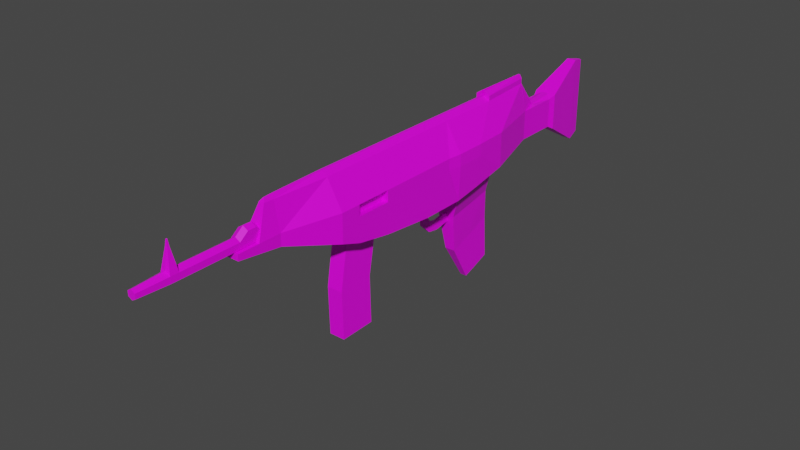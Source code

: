 # Source: gun.blend  (saved by Blender 2.83.19; exported with 4.5.12 LTS)
import bpy
from mathutils import Matrix  # noqa: F401  (used for matrix-valued properties, if any)

bpy.ops.wm.read_factory_settings(use_empty=True)
scene = bpy.context.scene
scene.name = 'Scene'

# ---- collections
col_collection = bpy.data.collections.new('Collection'); scene.collection.children.link(col_collection)

# ---- images (referenced by path relative to the original .blend; pixels are not part of the script)
import os
ASSET_DIR = os.environ.get("B2B_ASSET_DIR", "")  # directory of the original .blend (textures are referenced by path, not embedded)
HERE = os.path.dirname(os.path.abspath(__file__))  # packed textures are extracted next to this script under _unpacked/

def load_image(name, relpath, width, height, colorspace="sRGB"):
    """Load a texture the original file referenced (path relative to the .blend, or extracted next to this script)."""
    p = next((c for c in (os.path.join(HERE, relpath), os.path.join(ASSET_DIR, relpath)) if relpath and os.path.exists(c)), "")
    if p:
        img = bpy.data.images.load(p, check_existing=True)
        img.name = name
    else:  # same state as the original file: an image datablock whose file is absent (Cycles renders it pink)
        img = bpy.data.images.new(name, width, height)
        img.source = "FILE"
        img.filepath = "//" + (relpath or name)
    img.colorspace_settings.name = colorspace
    return img
img_new_piskel_png = load_image('New Piskel.png', 'New Piskel.png', 1024, 1024, 'sRGB')

# ---- materials (node trees are filled in below, after node groups)
mat_material = bpy.data.materials.new('Material')
mat_material.alpha_threshold = 0.0
mat_material.use_transparent_shadow = False
mat_material.line_color = (0.0, 0.0, 0.0, 1.0)

# ---- material node trees
mat_material.use_nodes = True; mat_material.node_tree.nodes.clear()
_N = mat_material.node_tree.nodes; _L = mat_material.node_tree.links
n0 = _N.new('ShaderNodeOutputMaterial'); n0.name = 'Material Output'; n0.location = (300, 300)
n1 = _N.new('ShaderNodeBsdfPrincipled'); n1.name = 'Principled BSDF'; n1.location = (10, 300)
n1.distribution = 'GGX'
n1.subsurface_method = 'BURLEY'
n1.inputs[2].default_value = 0.4
n1.inputs[3].default_value = 1.45
n1.inputs[27].default_value = (0.0, 0.0, 0.0, 1.0)
n1.inputs[28].default_value = 1.0
n2 = _N.new('ShaderNodeTexImage'); n2.name = 'Image Texture'; n2.location = (-460, 229)
n2.image = img_new_piskel_png
n2.interpolation = 'Closest'
_L.new(n1.outputs[0], n0.inputs[0])
_L.new(n2.outputs[0], n1.inputs[0])
_L.new(n2.outputs[1], n1.inputs[4])
n0.is_active_output = True

# ---- world
world_world = bpy.data.worlds.new('World'); scene.world = world_world
world_world.use_nodes = True; world_world.node_tree.nodes.clear()
_N = world_world.node_tree.nodes; _L = world_world.node_tree.links
n0 = _N.new('ShaderNodeOutputWorld'); n0.name = 'World Output'; n0.location = (300, 300)
n1 = _N.new('ShaderNodeBackground'); n1.name = 'Background'; n1.location = (10, 300)
n1.inputs[0].default_value = (0.05088, 0.05088, 0.05088, 1.0)
_L.new(n1.outputs[0], n0.inputs[0])
n0.is_active_output = True
world_world.color = (0.05088, 0.05088, 0.05088)
world_world.use_sun_shadow = False
world_world.sun_shadow_jitter_overblur = 0.0

# ---- meshes
me_cube = bpy.data.meshes.new('Cube')
me_cube.from_pydata([(0.5627, 0.4838, 0.5019), (0.5138, 0.5138, -0.2948), (0.5138, -0.5138, 0.5138), (0.5138, -0.5138, -0.2948), (-0.5627, 0.4838, 0.5019), (-0.5138, 0.5138, -0.2948), (-0.5652, -0.5138, 0.5138), (-0.5138, -0.5138, -0.2948), (0.5138, -1.729, 0.5138), (0.5138, -1.729, -0.1789), (-0.5652, -1.729, 0.5138), (-0.5138, -1.729, -0.1789), (0.5138, -2.531, 0.5138), (0.5138, -2.531, -0.0379), (-0.5138, -2.531, 0.5138), (-0.5138, -2.531, -0.0379), (0.5138, -2.997, 0.5138), (0.5138, -2.997, 0.1257), (-0.5138, -2.997, 0.5138), (-0.5138, -2.997, 0.1257), (0.5627, 1.173, 0.5019), (0.5138, 1.143, -0.1937), (-0.5627, 1.173, 0.5019), (-0.5138, 1.143, -0.1937), (0.5138, 1.974, 0.5138), (0.5138, 1.974, -0.03391), (-0.5138, 1.974, 0.5138), (-0.5138, 1.974, -0.03391), (0.2051, 3.314, 0.5138), (0.2051, 3.314, 0.09329), (-0.2051, 3.314, 0.5138), (-0.2051, 3.314, 0.09329), (-0.1911, -4.24, 0.4801), (-0.1911, -4.24, 0.4984), (0.1911, -4.24, 0.4984), (0.1911, -4.24, 0.4801), (0.5138, -0.5142, 0.7632), (-0.5652, -0.5142, 0.7632), (0.5627, 0.4834, 0.7751), (-0.5627, 0.4834, 0.7751), (0.5138, -1.73, 0.7632), (-0.5652, -1.73, 0.7632), (0.5138, -2.531, 0.7632), (-0.5138, -2.531, 0.7632), (0.5138, -2.997, 0.7632), (-0.5138, -2.997, 0.7632), (-0.5627, 1.172, 0.7751), (0.5627, 1.172, 0.7751), (-0.5138, 1.974, 0.7632), (0.5138, 1.974, 0.7632), (-0.2051, 3.314, 0.7632), (0.2051, 3.314, 0.7632), (0.1911, -4.24, 0.7478), (-0.1911, -4.24, 0.7478), (-0.1911, -5.251, 0.747), (-0.1911, -5.25, 0.6312), (0.1911, -5.25, 0.6312), (0.1911, -5.251, 0.747), (-0.1911, -5.25, 0.613), (0.1911, -5.25, 0.613), (0.2051, 4.294, 0.09405), (-0.2051, 4.294, 0.09405), (0.2051, 4.294, 0.5145), (-0.2051, 4.294, 0.5145), (-0.2051, 4.293, 0.764), (0.2051, 4.293, 0.764), (0.2515, 4.438, 0.01194), (-0.2515, 4.438, 0.01194), (0.2515, 4.438, 0.5274), (-0.2515, 4.438, 0.5274), (-0.2515, 4.437, 0.8332), (0.2515, 4.437, 0.8332), (0.1079, 5.478, -0.6035), (-0.1079, 5.478, -0.6035), (0.1079, 5.478, 0.6249), (-0.1079, 5.478, 0.6249), (-0.1079, 5.478, 1.354), (0.1079, 5.478, 1.354), (0.163, -0.5149, 1.382), (-0.163, -0.5149, 1.382), (0.163, 0.5127, 1.382), (-0.163, 0.5127, 1.382), (0.163, -1.73, 1.382), (-0.163, -1.73, 1.382), (0.163, -2.532, 1.382), (-0.163, -2.532, 1.382), (0.163, -2.998, 1.382), (-0.163, -2.998, 1.382), (-0.163, 1.142, 1.382), (0.163, 1.142, 1.382), (-0.163, 1.973, 1.382), (0.163, 1.973, 1.382), (-0.06509, 3.313, 1.382), (0.06509, 3.313, 1.382), (0.06063, -4.241, 1.367), (-0.06063, -4.241, 1.367), (0.02813, -0.5152, 1.472), (-0.02813, -0.5152, 1.472), (0.02813, 0.5123, 1.472), (-0.02813, 0.5123, 1.472), (0.02813, -1.731, 1.472), (-0.02813, -1.731, 1.472), (0.02813, -2.532, 1.472), (-0.02813, -2.532, 1.472), (0.02813, -2.998, 1.472), (-0.02813, -2.998, 1.472), (-0.02813, 1.141, 1.472), (0.02813, 1.141, 1.472), (-0.02813, 1.973, 1.472), (0.02813, 1.973, 1.472), (-0.01123, 3.313, 1.472), (0.01123, 3.313, 1.472), (0.01046, -4.241, 1.456), (-0.01046, -4.241, 1.456), (0.4041, 0.6624, -0.269), (-0.4041, 0.6624, -0.269), (0.4041, 1.157, -0.1895), (-0.4041, 1.157, -0.1895), (0.4041, 1.811, -0.06384), (-0.4041, 1.811, -0.06384), (0.1971, 0.7696, -0.8763), (-0.1971, 0.7696, -0.8763), (0.1971, 1.264, -0.7968), (-0.1971, 1.264, -0.7968), (0.1971, 1.918, -0.6711), (-0.1971, 1.918, -0.6711), (0.1169, 0.9362, -1.778), (-0.1169, 0.9362, -1.778), (0.1169, 1.411, -1.618), (-0.1169, 1.411, -1.618), (0.1169, 2.035, -1.385), (-0.1169, 2.035, -1.385), (0.07422, 1.461, -2.648), (-0.07422, 1.461, -2.648), (0.07422, 1.762, -2.546), (-0.07422, 1.762, -2.546), (0.07422, 2.158, -2.398), (-0.07422, 2.158, -2.398), (-0.1801, -1.729, -0.1789), (0.1801, -1.729, -0.1789), (-0.1801, -2.531, -0.0379), (0.1801, -2.531, -0.0379), (-0.1801, -1.904, -1.128), (0.1801, -1.904, -1.128), (-0.1801, -2.718, -1.149), (0.1801, -2.718, -1.149), (-0.1801, -1.877, -2.211), (0.1801, -1.877, -2.211), (-0.1801, -2.69, -2.232), (0.1801, -2.69, -2.232), (-0.1911, -4.751, 0.7465), (-0.06063, -4.467, 1.376), (0.1911, -4.751, 0.7465), (0.06063, -4.467, 1.376), (0.01046, -4.41, 1.445), (-0.01046, -4.41, 1.445), (-2.711e-09, -3.41, 0.9624), (-2.711e-09, -6.627, 0.9624), (0.118, -3.41, 0.8943), (0.118, -6.627, 0.8943), (0.118, -3.41, 0.758), (0.118, -6.627, 0.758), (-1.462e-08, -3.41, 0.6899), (-1.462e-08, -6.627, 0.6899), (-0.118, -3.41, 0.758), (-0.118, -6.627, 0.758), (-0.118, -3.41, 0.8943), (-0.118, -6.627, 0.8943), (-2.711e-09, -3.6, 0.9624), (-2.711e-09, -3.789, 0.9624), (-2.711e-09, -3.978, 0.9624), (-2.711e-09, -4.167, 0.9624), (-2.711e-09, -4.357, 0.9624), (-2.711e-09, -4.546, 0.9624), (-2.711e-09, -4.735, 1.108), (-2.711e-09, -4.924, 1.108), (-2.711e-09, -5.113, 0.9624), (-2.711e-09, -5.303, 0.9624), (-2.711e-09, -5.492, 0.9624), (-2.711e-09, -5.681, 0.9624), (-2.711e-09, -5.87, 0.9624), (-2.711e-09, -6.06, 0.9624), (-2.711e-09, -6.249, 0.9624), (-2.711e-09, -6.438, 0.9624), (0.118, -6.438, 0.8943), (0.118, -6.249, 0.8943), (0.118, -6.06, 0.8943), (0.118, -5.87, 0.8943), (0.118, -5.681, 0.8943), (0.118, -5.492, 0.8943), (0.118, -5.303, 0.8943), (0.118, -5.113, 0.8943), (0.118, -4.924, 1.04), (0.118, -4.735, 1.04), (0.118, -4.546, 0.8943), (0.118, -4.357, 0.8943), (0.118, -4.167, 0.8943), (0.118, -3.978, 0.8943), (0.118, -3.789, 0.8943), (0.118, -3.6, 0.8943), (0.118, -6.438, 0.758), (0.118, -6.249, 0.758), (0.118, -6.06, 0.758), (0.118, -5.87, 0.758), (0.118, -5.681, 0.758), (0.118, -5.492, 0.758), (0.118, -5.303, 0.758), (0.118, -5.113, 0.758), (0.118, -4.924, 0.758), (0.118, -4.735, 0.758), (0.118, -4.546, 0.758), (0.118, -4.357, 0.758), (0.118, -4.167, 0.758), (0.118, -3.978, 0.758), (0.118, -3.789, 0.758), (0.118, -3.6, 0.758), (-1.462e-08, -6.438, 0.6899), (-1.462e-08, -6.249, 0.6899), (-1.462e-08, -6.06, 0.6899), (-1.462e-08, -5.87, 0.6899), (-1.462e-08, -5.681, 0.6899), (-1.462e-08, -5.492, 0.6899), (-1.462e-08, -5.303, 0.6899), (-1.462e-08, -5.113, 0.6899), (-1.462e-08, -4.924, 0.6899), (-1.462e-08, -4.735, 0.6899), (-1.462e-08, -4.546, 0.6899), (-1.462e-08, -4.357, 0.6899), (-1.462e-08, -4.167, 0.6899), (-1.462e-08, -3.978, 0.6899), (-1.462e-08, -3.789, 0.6899), (-1.462e-08, -3.6, 0.6899), (-0.118, -6.438, 0.758), (-0.118, -6.249, 0.758), (-0.118, -6.06, 0.758), (-0.118, -5.87, 0.758), (-0.118, -5.681, 0.758), (-0.118, -5.492, 0.758), (-0.118, -5.303, 0.758), (-0.118, -5.113, 0.758), (-0.118, -4.924, 0.758), (-0.118, -4.735, 0.758), (-0.118, -4.546, 0.758), (-0.118, -4.357, 0.758), (-0.118, -4.167, 0.758), (-0.118, -3.978, 0.758), (-0.118, -3.789, 0.758), (-0.118, -3.6, 0.758), (-0.118, -6.438, 0.8943), (-0.118, -6.249, 0.8943), (-0.118, -6.06, 0.8943), (-0.118, -5.87, 0.8943), (-0.118, -5.681, 0.8943), (-0.118, -5.492, 0.8943), (-0.118, -5.303, 0.8943), (-0.118, -5.113, 0.8943), (-0.118, -4.924, 1.04), (-0.118, -4.735, 1.04), (-0.118, -4.546, 0.8943), (-0.118, -4.357, 0.8943), (-0.118, -4.167, 0.8943), (-0.118, -3.978, 0.8943), (-0.118, -3.789, 0.8943), (-0.118, -3.6, 0.8943), (0.0283, -6.555, 1.372), (-4.426e-09, -6.555, 1.388), (-4.426e-09, -6.51, 1.388), (-0.0283, -6.555, 1.372), (0.0283, -6.51, 1.372), (-0.0283, -6.51, 1.372), (0.08895, -7.309, 0.8775), (-5.1e-09, -7.309, 0.9288), (0.08895, -7.309, 0.7748), (-1.408e-08, -7.309, 0.7234), (-0.08895, -7.309, 0.7748), (-0.08895, -7.309, 0.8775), (-0.01123, 3.317, 1.583), (-0.06509, 3.317, 1.494), (-0.163, 1.977, 1.494), (-0.02813, 1.977, 1.583), (0.02813, 1.977, 1.583), (0.163, 1.977, 1.494), (0.06509, 3.317, 1.494), (0.01123, 3.317, 1.583), (0.01171, -6.542, 1.503), (7.513e-09, -6.542, 1.509), (7.513e-09, -6.523, 1.509), (-0.01171, -6.542, 1.503), (0.01171, -6.523, 1.503), (-0.01171, -6.523, 1.503), (0.1713, 0.5138, -0.2948), (-0.1713, 0.5138, -0.2948), (-0.1713, -0.5138, -0.2948), (0.1713, -0.5138, -0.2948), (-0.1713, -1.729, -0.1789), (0.1713, -1.729, -0.1789), (-0.1713, -2.531, -0.0379), (0.1713, -2.531, -0.0379), (-0.1713, -2.997, 0.1257), (0.1713, -2.997, 0.1257), (0.1713, 1.974, -0.03391), (-0.1713, 1.974, -0.03391), (0.06838, 3.314, 0.09329), (-0.06838, 3.314, 0.09329), (-0.0637, -4.24, 0.4801), (0.0637, -4.24, 0.4801), (-0.06838, 3.314, 1.379), (0.06838, 3.314, 1.379), (0.0637, -4.24, 0.7478), (-0.0637, -4.24, 0.7478), (0.0637, -5.25, 0.6312), (-0.0637, -5.25, 0.6312), (-0.0637, -5.25, 0.613), (0.0637, -5.25, 0.613), (0.0637, -5.251, 0.747), (-0.0637, -5.251, 0.747), (0.06838, 4.294, 0.09405), (-0.06838, 4.294, 0.09405), (-0.06838, 3.793, 0.764), (0.06838, 3.793, 0.764), (0.08383, 4.438, 0.01194), (-0.08383, 4.438, 0.01194), (-0.08383, 4.437, 0.8332), (0.08383, 4.437, 0.8332), (0.03597, 5.478, -0.6035), (-0.03597, 5.478, -0.6035), (-0.03597, 5.478, 1.354), (0.03597, 5.478, 1.354), (-0.0217, 3.313, 1.382), (0.0217, 3.313, 1.382), (0.009378, -0.5152, 1.472), (-0.009378, -0.5152, 1.472), (-0.009378, 0.5123, 1.472), (0.009378, 0.5123, 1.472), (0.009378, -1.731, 1.472), (-0.009378, -1.731, 1.472), (0.009378, -2.532, 1.472), (-0.009378, -2.532, 1.472), (0.009378, -2.998, 1.472), (-0.009378, -2.998, 1.472), (-0.009378, 1.141, 1.472), (0.009378, 1.141, 1.472), (-0.009378, 1.973, 1.472), (0.009378, 1.973, 1.472), (-0.003744, 3.313, 1.472), (0.003744, 3.313, 1.472), (0.003488, -4.241, 1.456), (-0.003488, -4.241, 1.456), (0.1347, 0.6624, -0.269), (-0.1347, 0.6624, -0.269), (0.1347, 1.811, -0.06384), (-0.1347, 1.811, -0.06384), (0.06569, 0.7696, -0.8763), (-0.06569, 0.7696, -0.8763), (0.06569, 1.918, -0.6711), (-0.06569, 1.918, -0.6711), (0.03897, 0.9362, -1.778), (-0.03897, 0.9362, -1.778), (0.03897, 2.035, -1.385), (-0.03897, 2.035, -1.385), (0.02474, 1.461, -2.648), (-0.02474, 1.461, -2.648), (0.02474, 1.762, -2.546), (-0.02474, 1.762, -2.546), (0.02474, 2.158, -2.398), (-0.02474, 2.158, -2.398), (-0.06004, -1.729, -0.1789), (0.06004, -1.729, -0.1789), (-0.06004, -2.531, -0.0379), (0.06004, -2.531, -0.0379), (-0.06004, -1.904, -1.128), (0.06004, -1.904, -1.128), (-0.06004, -2.718, -1.149), (0.06004, -2.718, -1.149), (-0.06004, -1.877, -2.211), (0.06004, -1.877, -2.211), (-0.06004, -2.69, -2.232), (0.06004, -2.69, -2.232), (0.0637, -4.751, 0.7465), (-0.0637, -4.751, 0.7465), (0.02021, -4.467, 1.376), (-0.02021, -4.467, 1.376), (0.003488, -4.41, 1.445), (-0.003488, -4.41, 1.445), (-0.5138, 0.1739, -0.2948), (0.5138, 0.1739, 0.5138), (-0.5807, 0.1739, 0.5138), (0.5138, 0.1739, -0.2948), (0.5138, 0.1735, 0.7632), (-0.5807, 0.1735, 0.7632), (0.163, 0.1728, 1.382), (-0.163, 0.1728, 1.382), (0.02813, 0.1724, 1.472), (-0.02813, 0.1724, 1.472), (0.009378, 0.1724, 1.472), (-0.009378, 0.1724, 1.472), (-0.1713, 0.1739, -0.2948), (0.1713, 0.1739, -0.2948), (-0.5138, -0.1518, -0.2948), (0.5138, -0.1518, 0.5138), (0.5138, -0.1522, 0.7632), (0.163, -0.1529, 1.382), (0.02813, -0.1533, 1.472), (0.009378, -0.1533, 1.472), (-0.009378, -0.1533, 1.472), (-0.1713, -0.1518, -0.2948), (0.1713, -0.1518, -0.2948), (-0.5807, -0.1518, 0.5138), (0.5138, -0.1518, -0.2948), (-0.5807, -0.1522, 0.7632), (-0.163, -0.1529, 1.382), (-0.02813, -0.1533, 1.472), (0.1194, 0.1246, -0.2948), (-0.1194, 0.1246, -0.2948), (-0.1194, -0.1025, -0.2948), (0.1194, -0.1025, -0.2948), (0.02571, 0.1246, -0.5445), (-0.02571, 0.1246, -0.5445), (-0.02571, -0.1025, -0.5445), (0.02571, -0.1025, -0.5445), (0.02571, 0.09417, -0.666), (-0.02571, 0.09417, -0.666), (-0.02571, -0.07211, -0.8207), (0.02571, -0.07211, -0.8207), (0.02571, 0.2101, -0.8245), (-0.02571, 0.2101, -0.8245), (-0.02571, 0.1712, -1.048), (0.02571, 0.1712, -1.048), (0.02571, 0.3901, -0.8621), (-0.02571, 0.3901, -0.8621), (-0.02571, 0.4261, -1.086), (0.02571, 0.4261, -1.086), (0.02571, 0.8046, -0.7955), (-0.02571, 0.8046, -0.7955), (-0.02571, 0.8406, -1.02), (0.02571, 0.8406, -1.02), (-0.4344, -1.729, 0.5138), (-0.4344, -2.531, 0.5138), (-0.4344, -1.73, 0.7632), (-0.4344, -2.531, 0.7632), (0.3809, -2.531, 0.7632), (0.3809, -2.531, 0.5138), (0.3809, -1.729, 0.5138), (0.3809, -1.73, 0.7632), (0.09128, 0.5071, -0.3897), (-0.09128, 0.5071, -0.3897), (0.06075, 0.6032, -0.4534), (-0.06075, 0.6032, -0.4534), (0.09357, 0.4716, -0.4899), (-0.09357, 0.4716, -0.4899), (0.06075, 0.5524, -0.5997), (-0.06075, 0.5524, -0.5997), (0.067, 0.375, -0.6711), (-0.067, 0.375, -0.6711), (0.02319, 0.4763, -0.639), (-0.02319, 0.4763, -0.639), (-0.01726, 5.816, -0.5196), (-0.05177, 5.816, -0.5196), (0.05177, 5.816, 0.6118), (0.05177, 5.816, -0.5196), (-0.05177, 5.816, 0.6118), (0.01726, 5.816, 0.6118), (0.01726, 5.816, 1.283), (0.05177, 5.816, 1.283), (-0.05177, 5.816, 1.283), (0.01726, 5.816, -0.5196), (-0.01726, 5.816, 0.6118), (-0.01726, 5.816, 1.283)], [], [(16, 12, 42, 44), (6, 7, 11, 10), (384, 386, 4, 5), (406, 408, 3, 293), (408, 399, 2, 3), (21, 1, 114, 116), (8, 2, 36, 40), (293, 3, 9, 295), (24, 28, 51, 49), (3, 2, 8, 9), (297, 13, 17, 299), (10, 11, 15, 14), (296, 15, 140, 368), (9, 8, 12, 13), (307, 51, 65, 319), (13, 12, 16, 17), (12, 8, 442, 441), (14, 15, 19, 18), (291, 5, 115, 349), (305, 35, 59, 313), (0, 1, 21, 20), (5, 4, 22, 23), (6, 10, 41, 37), (14, 43, 439, 437), (20, 21, 25, 24), (23, 22, 26, 27), (31, 30, 63, 61), (24, 25, 29, 28), (27, 26, 30, 31), (301, 27, 31, 303), (53, 33, 55, 54), (18, 19, 32, 33), (299, 17, 35, 305), (17, 16, 34, 35), (48, 46, 88, 90), (47, 49, 91, 89), (409, 37, 79, 410), (52, 44, 86, 94), (42, 40, 82, 84), (388, 38, 80, 390), (45, 53, 95, 87), (41, 43, 85, 83), (18, 33, 53, 45), (0, 20, 47, 38), (30, 26, 48, 50), (14, 18, 45, 43), (20, 24, 49, 47), (34, 16, 44, 52), (22, 4, 39, 46), (26, 22, 46, 48), (385, 0, 38, 388), (407, 6, 37, 409), (310, 56, 57, 314), (312, 311, 55, 58), (35, 34, 56, 59), (309, 53, 54, 315), (34, 52, 57, 56), (33, 32, 58, 55), (319, 65, 71, 323), (65, 62, 68, 71), (303, 31, 61, 317), (51, 28, 62, 65), (28, 29, 60, 62), (30, 50, 64, 63), (68, 66, 72, 74), (69, 70, 76, 75), (61, 63, 69, 67), (317, 61, 67, 321), (63, 64, 70, 69), (62, 60, 66, 68), (72, 324, 465, 459), (75, 76, 464, 460), (71, 68, 74, 77), (323, 71, 77, 327), (67, 69, 75, 73), (321, 67, 73, 325), (87, 95, 113, 105), (83, 85, 103, 101), (88, 81, 99, 106), (95, 53, 150, 151), (80, 89, 107, 98), (90, 108, 279, 278), (82, 78, 96, 100), (92, 90, 278, 277), (44, 42, 84, 86), (306, 50, 92, 328), (43, 45, 87, 85), (37, 41, 83, 79), (49, 51, 93, 91), (40, 36, 78, 82), (50, 48, 90, 92), (38, 47, 89, 80), (52, 94, 153, 152), (46, 39, 81, 88), (404, 411, 97, 331), (335, 101, 103, 337), (331, 97, 101, 335), (339, 105, 113, 347), (337, 103, 105, 339), (333, 98, 107, 341), (343, 109, 111, 345), (341, 107, 109, 343), (390, 80, 98, 392), (84, 82, 100, 102), (94, 86, 104, 112), (410, 79, 97, 411), (89, 91, 109, 107), (90, 88, 106, 108), (86, 84, 102, 104), (328, 92, 110, 344), (85, 87, 105, 103), (79, 83, 101, 97), (350, 118, 124, 354), (118, 116, 122, 124), (23, 27, 119, 117), (300, 25, 118, 350), (5, 23, 117, 115), (25, 21, 116, 118), (122, 120, 126, 128), (123, 125, 131, 129), (115, 117, 123, 121), (349, 115, 121, 353), (117, 119, 125, 123), (116, 114, 120, 122), (358, 130, 136, 364), (130, 128, 134, 136), (124, 122, 128, 130), (354, 124, 130, 358), (121, 123, 129, 127), (353, 121, 127, 357), (361, 133, 135, 363), (363, 135, 137, 365), (127, 129, 135, 133), (357, 127, 133, 361), (129, 131, 137, 135), (128, 126, 132, 134), (140, 138, 142, 144), (295, 9, 139, 367), (15, 11, 138, 140), (9, 13, 141, 139), (143, 145, 149, 147), (367, 139, 143, 371), (139, 141, 145, 143), (368, 140, 144, 372), (375, 147, 149, 377), (372, 144, 148, 376), (144, 142, 146, 148), (371, 143, 147, 375), (380, 153, 154, 382), (378, 152, 153, 380), (347, 113, 155, 383), (113, 95, 151, 155), (308, 52, 152, 378), (94, 112, 154, 153), (159, 184, 268, 264), (184, 159, 161, 200), (200, 161, 163, 216), (216, 163, 165, 232), (167, 165, 274, 275), (232, 165, 167, 248), (157, 159, 264, 265), (156, 158, 160, 162, 164, 166), (166, 263, 168, 156), (263, 262, 169, 168), (262, 261, 170, 169), (261, 260, 171, 170), (260, 259, 172, 171), (259, 258, 173, 172), (258, 257, 174, 173), (257, 256, 175, 174), (256, 255, 176, 175), (255, 254, 177, 176), (254, 253, 178, 177), (253, 252, 179, 178), (252, 251, 180, 179), (251, 250, 181, 180), (250, 249, 182, 181), (249, 248, 183, 182), (164, 247, 263, 166), (247, 246, 262, 263), (246, 245, 261, 262), (245, 244, 260, 261), (244, 243, 259, 260), (243, 242, 258, 259), (242, 241, 257, 258), (241, 240, 256, 257), (240, 239, 255, 256), (239, 238, 254, 255), (238, 237, 253, 254), (237, 236, 252, 253), (236, 235, 251, 252), (235, 234, 250, 251), (234, 233, 249, 250), (233, 232, 248, 249), (162, 231, 247, 164), (231, 230, 246, 247), (230, 229, 245, 246), (229, 228, 244, 245), (228, 227, 243, 244), (227, 226, 242, 243), (226, 225, 241, 242), (225, 224, 240, 241), (224, 223, 239, 240), (223, 222, 238, 239), (222, 221, 237, 238), (221, 220, 236, 237), (220, 219, 235, 236), (219, 218, 234, 235), (218, 217, 233, 234), (217, 216, 232, 233), (160, 215, 231, 162), (215, 214, 230, 231), (214, 213, 229, 230), (213, 212, 228, 229), (212, 211, 227, 228), (211, 210, 226, 227), (210, 209, 225, 226), (209, 208, 224, 225), (208, 207, 223, 224), (207, 206, 222, 223), (206, 205, 221, 222), (205, 204, 220, 221), (204, 203, 219, 220), (203, 202, 218, 219), (202, 201, 217, 218), (201, 200, 216, 217), (158, 199, 215, 160), (199, 198, 214, 215), (198, 197, 213, 214), (197, 196, 212, 213), (196, 195, 211, 212), (195, 194, 210, 211), (194, 193, 209, 210), (193, 192, 208, 209), (192, 191, 207, 208), (191, 190, 206, 207), (190, 189, 205, 206), (189, 188, 204, 205), (188, 187, 203, 204), (187, 186, 202, 203), (186, 185, 201, 202), (185, 184, 200, 201), (156, 168, 199, 158), (168, 169, 198, 199), (169, 170, 197, 198), (170, 171, 196, 197), (171, 172, 195, 196), (172, 173, 194, 195), (173, 174, 193, 194), (174, 175, 192, 193), (175, 176, 191, 192), (176, 177, 190, 191), (177, 178, 189, 190), (178, 179, 188, 189), (179, 180, 187, 188), (180, 181, 186, 187), (181, 182, 185, 186), (182, 183, 184, 185), (264, 268, 288, 284), (266, 269, 289, 286), (248, 167, 267, 269), (183, 248, 269, 266), (167, 157, 265, 267), (184, 183, 266, 268), (270, 271, 275, 274, 273, 272), (159, 157, 271, 270), (163, 161, 272, 273), (157, 167, 275, 271), (165, 163, 273, 274), (161, 159, 270, 272), (277, 278, 279, 276), (281, 282, 283, 280), (108, 110, 276, 279), (109, 91, 281, 280), (91, 93, 282, 281), (93, 111, 283, 282), (110, 92, 277, 276), (111, 109, 280, 283), (286, 285, 284, 288), (289, 287, 285, 286), (268, 266, 286, 288), (269, 267, 287, 289), (267, 265, 285, 287), (265, 264, 284, 285), (53, 309, 379, 150), (309, 308, 378, 379), (112, 346, 382, 154), (346, 347, 383, 382), (150, 379, 381, 151), (379, 378, 380, 381), (151, 381, 383, 155), (381, 380, 382, 383), (142, 370, 374, 146), (370, 371, 375, 374), (145, 373, 377, 149), (373, 372, 376, 377), (146, 374, 376, 148), (374, 375, 377, 376), (141, 369, 373, 145), (369, 368, 372, 373), (138, 366, 370, 142), (366, 367, 371, 370), (11, 294, 366, 138), (294, 295, 367, 366), (126, 356, 360, 132), (356, 357, 361, 360), (134, 362, 364, 136), (362, 363, 365, 364), (132, 360, 362, 134), (360, 361, 363, 362), (120, 352, 356, 126), (352, 353, 357, 356), (125, 355, 359, 131), (355, 354, 358, 359), (131, 359, 365, 137), (359, 358, 364, 365), (114, 348, 352, 120), (348, 349, 353, 352), (27, 301, 351, 119), (301, 300, 350, 351), (119, 351, 355, 125), (351, 350, 354, 355), (93, 329, 345, 111), (329, 328, 344, 345), (106, 340, 342, 108), (340, 341, 343, 342), (108, 342, 344, 110), (342, 343, 345, 344), (99, 332, 340, 106), (332, 333, 341, 340), (102, 336, 338, 104), (336, 337, 339, 338), (104, 338, 346, 112), (338, 339, 347, 346), (96, 330, 334, 100), (330, 331, 335, 334), (100, 334, 336, 102), (334, 335, 337, 336), (402, 403, 330, 96), (403, 404, 331, 330), (51, 307, 329, 93), (307, 306, 328, 329), (66, 320, 324, 72), (320, 321, 325, 324), (70, 322, 326, 76), (322, 323, 327, 326), (74, 72, 459, 458), (327, 77, 463, 462), (325, 73, 457, 456), (326, 327, 462, 467), (60, 316, 320, 66), (316, 317, 321, 320), (29, 302, 316, 60), (302, 303, 317, 316), (64, 318, 322, 70), (318, 319, 323, 322), (52, 308, 314, 57), (308, 309, 315, 314), (59, 56, 310, 313), (313, 310, 311, 312), (55, 311, 315, 54), (311, 310, 314, 315), (19, 298, 304, 32), (298, 299, 305, 304), (25, 300, 302, 29), (300, 301, 303, 302), (32, 304, 312, 58), (304, 305, 313, 312), (1, 290, 348, 114), (291, 349, 447, 445), (50, 306, 318, 64), (306, 307, 319, 318), (13, 297, 369, 141), (297, 296, 368, 369), (15, 296, 298, 19), (296, 297, 299, 298), (7, 292, 294, 11), (292, 293, 295, 294), (398, 405, 292, 7), (405, 406, 293, 292), (291, 290, 397, 396), (5, 291, 396, 384), (333, 332, 395, 394), (98, 333, 394, 392), (81, 391, 393, 99), (401, 390, 392, 402), (332, 99, 393, 395), (4, 386, 389, 39), (399, 385, 388, 400), (400, 388, 390, 401), (39, 389, 391, 81), (1, 0, 385, 387), (290, 1, 387, 397), (398, 407, 386, 384), (7, 6, 407, 398), (36, 400, 401, 78), (2, 399, 400, 36), (78, 401, 402, 96), (396, 397, 412, 413), (384, 396, 405, 398), (394, 395, 404, 403), (392, 394, 403, 402), (391, 410, 411, 393), (395, 393, 411, 404), (386, 407, 409, 389), (389, 409, 410, 391), (387, 385, 399, 408), (397, 387, 408, 406), (412, 415, 419, 416), (397, 406, 415, 412), (405, 396, 413, 414), (406, 405, 414, 415), (416, 419, 423, 420), (413, 412, 416, 417), (415, 414, 418, 419), (414, 413, 417, 418), (423, 422, 426, 427), (417, 416, 420, 421), (419, 418, 422, 423), (418, 417, 421, 422), (424, 427, 431, 428), (422, 421, 425, 426), (420, 423, 427, 424), (421, 420, 424, 425), (429, 428, 432, 433), (425, 424, 428, 429), (427, 426, 430, 431), (426, 425, 429, 430), (433, 432, 435, 434), (431, 430, 434, 435), (430, 429, 433, 434), (428, 431, 435, 432), (436, 437, 439, 438), (43, 41, 438, 439), (41, 10, 436, 438), (10, 14, 437, 436), (441, 442, 443, 440), (8, 40, 443, 442), (42, 12, 441, 440), (40, 42, 440, 443), (445, 447, 451, 449), (290, 291, 445, 444), (349, 348, 446, 447), (348, 290, 444, 446), (450, 448, 452, 454), (447, 446, 450, 451), (446, 444, 448, 450), (444, 445, 449, 448), (452, 453, 455, 454), (448, 449, 453, 452), (449, 451, 455, 453), (451, 450, 454, 455), (466, 460, 464, 467), (465, 461, 458, 459), (457, 460, 466, 456), (456, 466, 461, 465), (458, 461, 462, 463), (461, 466, 467, 462), (73, 75, 460, 457), (76, 326, 467, 464), (324, 325, 456, 465), (77, 74, 458, 463)])
_uv = me_cube.uv_layers.new(name='UVMap')
_uv.uv.foreach_set('vector', [0.5781, 0.7917, 0.5781, 0.7917, 0.5781, 0.7917, 0.5781, 0.7917, 0.1667, 0.7891, 0.1667, 0.7891, 0.1667, 0.7891, 0.1667, 0.7891, 0.1667, 0.7891, 0.1667, 0.7891, 0.1667, 0.7891, 0.1667, 0.7891, 0.4766, 0.07552, 0.4766, 0.07552, 0.4766, 0.07552, 0.4766, 0.07552, 0.1667, 0.7891, 0.1667, 0.7891, 0.1667, 0.7891, 0.1667, 0.7891, 0.4766, 0.07552, 0.4766, 0.07552, 0.4766, 0.07552, 0.4766, 0.07552, 0.5781, 0.7917, 0.5781, 0.7917, 0.5781, 0.7917, 0.5781, 0.7917, 0.4766, 0.07552, 0.4766, 0.07552, 0.4766, 0.07552, 0.4766, 0.07552, 0.5781, 0.7917, 0.5781, 0.7917, 0.5781, 0.7917, 0.5781, 0.7917, 0.1667, 0.7891, 0.1667, 0.7891, 0.1667, 0.7891, 0.1667, 0.7891, 0.4766, 0.07552, 0.4766, 0.07552, 0.4766, 0.07552, 0.4766, 0.07552, 0.1641, 0.8464, 0.1641, 0.8464, 0.1641, 0.8464, 0.1641, 0.8464, 0.1797, 0.1719, 0.1797, 0.1719, 0.1797, 0.1719, 0.1797, 0.1719, 0.1641, 0.8464, 0.1641, 0.8464, 0.1641, 0.8464, 0.1641, 0.8464, 0.9531, 0.01823, 0.9531, 0.01823, 0.9531, 0.01823, 0.9531, 0.01823, 0.1641, 0.8464, 0.1641, 0.8464, 0.1641, 0.8464, 0.1641, 0.8464, 0.1797, 0.1719, 0.1797, 0.1719, 0.1797, 0.1719, 0.1797, 0.1719, 0.1641, 0.8464, 0.1641, 0.8464, 0.1641, 0.8464, 0.1641, 0.8464, 0.4766, 0.07552, 0.4766, 0.07552, 0.4766, 0.07552, 0.4766, 0.07552, 0.4766, 0.07552, 0.4766, 0.07552, 0.4766, 0.07552, 0.4766, 0.07552, 0.1667, 0.7891, 0.1667, 0.7891, 0.1667, 0.7891, 0.1667, 0.7891, 0.1667, 0.7891, 0.1667, 0.7891, 0.1667, 0.7891, 0.1667, 0.7891, 0.5781, 0.7917, 0.5781, 0.7917, 0.5781, 0.7917, 0.5781, 0.7917, 0.1797, 0.1719, 0.1797, 0.1719, 0.1797, 0.1719, 0.1797, 0.1719, 0.1667, 0.7891, 0.1667, 0.7891, 0.1667, 0.7891, 0.1667, 0.7891, 0.1667, 0.7891, 0.1667, 0.7891, 0.1667, 0.7891, 0.1667, 0.7891, 0.4427, 0.1667, 0.4427, 0.1667, 0.4427, 0.1667, 0.4427, 0.1667, 0.4974, 0.1927, 0.4974, 0.1927, 0.4974, 0.1927, 0.4974, 0.1927, 0.4427, 0.1667, 0.4427, 0.1667, 0.4427, 0.1667, 0.4427, 0.1667, 0.4766, 0.07552, 0.4766, 0.07552, 0.4766, 0.07552, 0.4766, 0.07552, 0.5781, 0.7917, 0.5781, 0.7917, 0.5781, 0.7917, 0.5781, 0.7917, 0.1641, 0.8464, 0.1641, 0.8464, 0.1641, 0.8464, 0.1641, 0.8464, 0.4766, 0.07552, 0.4766, 0.07552, 0.4766, 0.07552, 0.4766, 0.07552, 0.1641, 0.8464, 0.1641, 0.8464, 0.1641, 0.8464, 0.1641, 0.8464, 0.8385, 0.237, 0.8385, 0.237, 0.8385, 0.237, 0.8385, 0.237, 0.8385, 0.237, 0.8385, 0.237, 0.8385, 0.237, 0.8385, 0.237, 0.8385, 0.237, 0.8385, 0.237, 0.8385, 0.237, 0.8385, 0.237, 0.8385, 0.237, 0.8385, 0.237, 0.8385, 0.237, 0.8385, 0.237, 0.8385, 0.237, 0.8385, 0.237, 0.8385, 0.237, 0.8385, 0.237, 0.8385, 0.237, 0.8385, 0.237, 0.8385, 0.237, 0.8385, 0.237, 0.8385, 0.237, 0.8385, 0.237, 0.8385, 0.237, 0.8385, 0.237, 0.8385, 0.237, 0.8385, 0.237, 0.8385, 0.237, 0.8385, 0.237, 0.5781, 0.7917, 0.5781, 0.7917, 0.5781, 0.7917, 0.5781, 0.7917, 0.5781, 0.7917, 0.5781, 0.7917, 0.5781, 0.7917, 0.5781, 0.7917, 0.4193, 0.8229, 0.4193, 0.8229, 0.4193, 0.8229, 0.4193, 0.8229, 0.5781, 0.7917, 0.5781, 0.7917, 0.5781, 0.7917, 0.5781, 0.7917, 0.5781, 0.7917, 0.5781, 0.7917, 0.5781, 0.7917, 0.5781, 0.7917, 0.5781, 0.7917, 0.5781, 0.7917, 0.5781, 0.7917, 0.5781, 0.7917, 0.5781, 0.7917, 0.5781, 0.7917, 0.5781, 0.7917, 0.5781, 0.7917, 0.5781, 0.7917, 0.5781, 0.7917, 0.5781, 0.7917, 0.5781, 0.7917, 0.5781, 0.7917, 0.5781, 0.7917, 0.5781, 0.7917, 0.5781, 0.7917, 0.5781, 0.7917, 0.5781, 0.7917, 0.5781, 0.7917, 0.5781, 0.7917, 0.4766, 0.07552, 0.4766, 0.07552, 0.4766, 0.07552, 0.4766, 0.07552, 0.1797, 0.1719, 0.1797, 0.1719, 0.1797, 0.1719, 0.1797, 0.1719, 0.1797, 0.1719, 0.1797, 0.1719, 0.1797, 0.1719, 0.1797, 0.1719, 0.1797, 0.1719, 0.1797, 0.1719, 0.1797, 0.1719, 0.1797, 0.1719, 0.5781, 0.7917, 0.5781, 0.7917, 0.5781, 0.7917, 0.5781, 0.7917, 0.1797, 0.1719, 0.1797, 0.1719, 0.1797, 0.1719, 0.1797, 0.1719, 0.1797, 0.1719, 0.1797, 0.1719, 0.1797, 0.1719, 0.1797, 0.1719, 0.1797, 0.1719, 0.1797, 0.1719, 0.1797, 0.1719, 0.1797, 0.1719, 0.4766, 0.07552, 0.4766, 0.07552, 0.4766, 0.07552, 0.4766, 0.07552, 0.5781, 0.7917, 0.5781, 0.7917, 0.5781, 0.7917, 0.5781, 0.7917, 0.4427, 0.1667, 0.4427, 0.1667, 0.4427, 0.1667, 0.4427, 0.1667, 0.5781, 0.7917, 0.5781, 0.7917, 0.5781, 0.7917, 0.5781, 0.7917, 0.6016, 0.2422, 0.6016, 0.2422, 0.6016, 0.2422, 0.6016, 0.2422, 0.6016, 0.2422, 0.6016, 0.2422, 0.6016, 0.2422, 0.6016, 0.2422, 0.1797, 0.1719, 0.1797, 0.1719, 0.1797, 0.1719, 0.1797, 0.1719, 0.1797, 0.1719, 0.1797, 0.1719, 0.1797, 0.1719, 0.1797, 0.1719, 0.1797, 0.1719, 0.1797, 0.1719, 0.1797, 0.1719, 0.1797, 0.1719, 0.1797, 0.1719, 0.1797, 0.1719, 0.1797, 0.1719, 0.1797, 0.1719, 0.4427, 0.09896, 0.4427, 0.09896, 0.4427, 0.09896, 0.4427, 0.09896, 0.6016, 0.2422, 0.6016, 0.2422, 0.6016, 0.2422, 0.6016, 0.2422, 0.6016, 0.2422, 0.6016, 0.2422, 0.6016, 0.2422, 0.6016, 0.2422, 0.6016, 0.2422, 0.6016, 0.2422, 0.6016, 0.2422, 0.6016, 0.2422, 0.6016, 0.2422, 0.6016, 0.2422, 0.6016, 0.2422, 0.6016, 0.2422, 0.4427, 0.09896, 0.4427, 0.09896, 0.4427, 0.09896, 0.4427, 0.09896, 0.8385, 0.237, 0.8385, 0.237, 0.8385, 0.237, 0.8385, 0.237, 0.8385, 0.237, 0.8385, 0.237, 0.8385, 0.237, 0.8385, 0.237, 0.8385, 0.237, 0.8385, 0.237, 0.8385, 0.237, 0.8385, 0.237, 0.8385, 0.237, 0.8385, 0.237, 0.8385, 0.237, 0.8385, 0.237, 0.8385, 0.237, 0.8385, 0.237, 0.8385, 0.237, 0.8385, 0.237, 0.5807, 0.1641, 0.5807, 0.1641, 0.5807, 0.1641, 0.5807, 0.1641, 0.8385, 0.237, 0.8385, 0.237, 0.8385, 0.237, 0.8385, 0.237, 0.5, 0.1901, 0.5, 0.1901, 0.5, 0.1901, 0.5, 0.1901, 0.8385, 0.237, 0.8385, 0.237, 0.8385, 0.237, 0.8385, 0.237, 0.8385, 0.237, 0.8385, 0.237, 0.8385, 0.237, 0.8385, 0.237, 0.8385, 0.237, 0.8385, 0.237, 0.8385, 0.237, 0.8385, 0.237, 0.8385, 0.237, 0.8385, 0.237, 0.8385, 0.237, 0.8385, 0.237, 0.8385, 0.237, 0.8385, 0.237, 0.8385, 0.237, 0.8385, 0.237, 0.8385, 0.237, 0.8385, 0.237, 0.8385, 0.237, 0.8385, 0.237, 0.8385, 0.237, 0.8385, 0.237, 0.8385, 0.237, 0.8385, 0.237, 0.8385, 0.237, 0.8385, 0.237, 0.8385, 0.237, 0.8385, 0.237, 0.8385, 0.237, 0.8385, 0.237, 0.8385, 0.237, 0.8385, 0.237, 0.8385, 0.237, 0.8385, 0.237, 0.8385, 0.237, 0.8385, 0.237, 0.8385, 0.237, 0.8385, 0.237, 0.8385, 0.237, 0.8385, 0.237, 0.8385, 0.237, 0.8385, 0.237, 0.8385, 0.237, 0.8385, 0.237, 0.8385, 0.237, 0.8385, 0.237, 0.8385, 0.237, 0.8385, 0.237, 0.8385, 0.237, 0.8385, 0.237, 0.8385, 0.237, 0.8385, 0.237, 0.8385, 0.237, 0.8385, 0.237, 0.8385, 0.237, 0.8385, 0.237, 0.8385, 0.237, 0.8385, 0.237, 0.8385, 0.237, 0.8385, 0.237, 0.5, 0.1901, 0.5, 0.1901, 0.5, 0.1901, 0.5, 0.1901, 0.8385, 0.237, 0.8385, 0.237, 0.8385, 0.237, 0.8385, 0.237, 0.8385, 0.237, 0.8385, 0.237, 0.8385, 0.237, 0.8385, 0.237, 0.8385, 0.237, 0.8385, 0.237, 0.8385, 0.237, 0.8385, 0.237, 0.8385, 0.237, 0.8385, 0.237, 0.8385, 0.237, 0.8385, 0.237, 0.8385, 0.237, 0.8385, 0.237, 0.8385, 0.237, 0.8385, 0.237, 0.8385, 0.237, 0.8385, 0.237, 0.8385, 0.237, 0.8385, 0.237, 0.8385, 0.237, 0.8385, 0.237, 0.8385, 0.237, 0.8385, 0.237, 0.8385, 0.237, 0.8385, 0.237, 0.8385, 0.237, 0.8385, 0.237, 0.5, 0.1901, 0.5, 0.1901, 0.5, 0.1901, 0.5, 0.1901, 0.8385, 0.237, 0.8385, 0.237, 0.8385, 0.237, 0.8385, 0.237, 0.8385, 0.237, 0.8385, 0.237, 0.8385, 0.237, 0.8385, 0.237, 0.1797, 0.1719, 0.1797, 0.1719, 0.1797, 0.1719, 0.1797, 0.1719, 0.1797, 0.1719, 0.1797, 0.1719, 0.1797, 0.1719, 0.1797, 0.1719, 0.4766, 0.07552, 0.4766, 0.07552, 0.4766, 0.07552, 0.4766, 0.07552, 0.4766, 0.07552, 0.4766, 0.07552, 0.4766, 0.07552, 0.4766, 0.07552, 0.4766, 0.07552, 0.4766, 0.07552, 0.4766, 0.07552, 0.4766, 0.07552, 0.4766, 0.07552, 0.4766, 0.07552, 0.4766, 0.07552, 0.4766, 0.07552, 0.1797, 0.1719, 0.1797, 0.1719, 0.1797, 0.1719, 0.1797, 0.1719, 0.1797, 0.1719, 0.1797, 0.1719, 0.1797, 0.1719, 0.1797, 0.1719, 0.1797, 0.1719, 0.1797, 0.1719, 0.1797, 0.1719, 0.1797, 0.1719, 0.1797, 0.1719, 0.1797, 0.1719, 0.1797, 0.1719, 0.1797, 0.1719, 0.1797, 0.1719, 0.1797, 0.1719, 0.1797, 0.1719, 0.1797, 0.1719, 0.1797, 0.1719, 0.1797, 0.1719, 0.1797, 0.1719, 0.1797, 0.1719, 0.1797, 0.1719, 0.1797, 0.1719, 0.1797, 0.1719, 0.1797, 0.1719, 0.1797, 0.1719, 0.1797, 0.1719, 0.1797, 0.1719, 0.1797, 0.1719, 0.1797, 0.1719, 0.1797, 0.1719, 0.1797, 0.1719, 0.1797, 0.1719, 0.1797, 0.1719, 0.1797, 0.1719, 0.1797, 0.1719, 0.1797, 0.1719, 0.1797, 0.1719, 0.1797, 0.1719, 0.1797, 0.1719, 0.1797, 0.1719, 0.1797, 0.1719, 0.1797, 0.1719, 0.1797, 0.1719, 0.1797, 0.1719, 0.1797, 0.1719, 0.1797, 0.1719, 0.1797, 0.1719, 0.1797, 0.1719, 0.1797, 0.1719, 0.1797, 0.1719, 0.1797, 0.1719, 0.1797, 0.1719, 0.1797, 0.1719, 0.1797, 0.1719, 0.1797, 0.1719, 0.1797, 0.1719, 0.1797, 0.1719, 0.1797, 0.1719, 0.1797, 0.1719, 0.1797, 0.1719, 0.1797, 0.1719, 0.1797, 0.1719, 0.1797, 0.1719, 0.1797, 0.1719, 0.1797, 0.1719, 0.1797, 0.1719, 0.1797, 0.1719, 0.1797, 0.1719, 0.1797, 0.1719, 0.1797, 0.1719, 0.1797, 0.1719, 0.1797, 0.1719, 0.1797, 0.1719, 0.1797, 0.1719, 0.1797, 0.1719, 0.1797, 0.1719, 0.4766, 0.07552, 0.4766, 0.07552, 0.4766, 0.07552, 0.4766, 0.07552, 0.4766, 0.07552, 0.4766, 0.07552, 0.4766, 0.07552, 0.4766, 0.07552, 0.1797, 0.1719, 0.1797, 0.1719, 0.1797, 0.1719, 0.1797, 0.1719, 0.1797, 0.1719, 0.1797, 0.1719, 0.1797, 0.1719, 0.1797, 0.1719, 0.1797, 0.1719, 0.1797, 0.1719, 0.1797, 0.1719, 0.1797, 0.1719, 0.1797, 0.1719, 0.1797, 0.1719, 0.1797, 0.1719, 0.1797, 0.1719, 0.1797, 0.1719, 0.1797, 0.1719, 0.1797, 0.1719, 0.1797, 0.1719, 0.1797, 0.1719, 0.1797, 0.1719, 0.1797, 0.1719, 0.1797, 0.1719, 0.1797, 0.1719, 0.1797, 0.1719, 0.1797, 0.1719, 0.1797, 0.1719, 0.1797, 0.1719, 0.1797, 0.1719, 0.1797, 0.1719, 0.1797, 0.1719, 0.8385, 0.237, 0.8385, 0.237, 0.8385, 0.237, 0.8385, 0.237, 0.8385, 0.237, 0.8385, 0.237, 0.8385, 0.237, 0.8385, 0.237, 0.8385, 0.237, 0.8385, 0.237, 0.8385, 0.237, 0.8385, 0.237, 0.8385, 0.237, 0.8385, 0.237, 0.8385, 0.237, 0.8385, 0.237, 0.1797, 0.1719, 0.1797, 0.1719, 0.1797, 0.1719, 0.1797, 0.1719, 0.8385, 0.237, 0.8385, 0.237, 0.8385, 0.237, 0.8385, 0.237, 0.3568, 0.1771, 0.3568, 0.1771, 0.3568, 0.1771, 0.3568, 0.1771, 0.6536, 0.08073, 0.6536, 0.08073, 0.6536, 0.08073, 0.6536, 0.08073, 0.4766, 0.07552, 0.4766, 0.07552, 0.4766, 0.07552, 0.4766, 0.07552, 0.4766, 0.07552, 0.4766, 0.07552, 0.4766, 0.07552, 0.4766, 0.07552, 0.6536, 0.08073, 0.6536, 0.08073, 0.6536, 0.08073, 0.6536, 0.08073, 0.6536, 0.08073, 0.6536, 0.08073, 0.6536, 0.08073, 0.6536, 0.08073, 0.3568, 0.1771, 0.3568, 0.1771, 0.3568, 0.1771, 0.3568, 0.1771, 0.1797, 0.1719, 0.1797, 0.1719, 0.1797, 0.1719, 0.1797, 0.1719, 0.1797, 0.1719, 0.1797, 0.1719, 0.1797, 0.1719, 0.1797, 0.1719, 0.1797, 0.1719, 0.1797, 0.1719, 0.1797, 0.1719, 0.1797, 0.1719, 0.1797, 0.1719, 0.1797, 0.1719, 0.1797, 0.1719, 0.1797, 0.1719, 0.1797, 0.1719, 0.1797, 0.1719, 0.1797, 0.1719, 0.1797, 0.1719, 0.1797, 0.1719, 0.1797, 0.1719, 0.1797, 0.1719, 0.1797, 0.1719, 0.1797, 0.1719, 0.1797, 0.1719, 0.1797, 0.1719, 0.1797, 0.1719, 0.1797, 0.1719, 0.1797, 0.1719, 0.8385, 0.237, 0.8385, 0.237, 0.8385, 0.237, 0.8385, 0.237, 0.2969, 0.2083, 0.2969, 0.2083, 0.2969, 0.2083, 0.2969, 0.2083, 0.2969, 0.2083, 0.2969, 0.2083, 0.2969, 0.2083, 0.2969, 0.2083, 0.1797, 0.1719, 0.1797, 0.1719, 0.1797, 0.1719, 0.1797, 0.1719, 0.3568, 0.1771, 0.3568, 0.1771, 0.3568, 0.1771, 0.3568, 0.1771, 0.3568, 0.1771, 0.3568, 0.1771, 0.3568, 0.1771, 0.3568, 0.1771, 0.3568, 0.1771, 0.3568, 0.1771, 0.3568, 0.1771, 0.3568, 0.1771, 0.3568, 0.1771, 0.3568, 0.1771, 0.3568, 0.1771, 0.3568, 0.1771, 0.3568, 0.1771, 0.3568, 0.1771, 0.3568, 0.1771, 0.3568, 0.1771, 0.3568, 0.1771, 0.3568, 0.1771, 0.3568, 0.1771, 0.3568, 0.1771, 0.1797, 0.1719, 0.1797, 0.1719, 0.1797, 0.1719, 0.1797, 0.1719, 0.1797, 0.1719, 0.1797, 0.1719, 0.1797, 0.1719, 0.1797, 0.1719, 0.1797, 0.1719, 0.1797, 0.1719, 0.1797, 0.1719, 0.1797, 0.1719, 0.1797, 0.1719, 0.1797, 0.1719, 0.1797, 0.1719, 0.1797, 0.1719, 0.1797, 0.1719, 0.1797, 0.1719, 0.1797, 0.1719, 0.1797, 0.1719, 0.1797, 0.1719, 0.1797, 0.1719, 0.1797, 0.1719, 0.1797, 0.1719, 0.1797, 0.1719, 0.1797, 0.1719, 0.1797, 0.1719, 0.1797, 0.1719, 0.1797, 0.1719, 0.1797, 0.1719, 0.1797, 0.1719, 0.1797, 0.1719, 0.1797, 0.1719, 0.1797, 0.1719, 0.1797, 0.1719, 0.1797, 0.1719, 0.1797, 0.1719, 0.1797, 0.1719, 0.1797, 0.1719, 0.1797, 0.1719, 0.3568, 0.1771, 0.3568, 0.1771, 0.3568, 0.1771, 0.3568, 0.1771, 0.6536, 0.08073, 0.6536, 0.08073, 0.6536, 0.08073, 0.6536, 0.08073, 0.6536, 0.08073, 0.6536, 0.08073, 0.6536, 0.08073, 0.6536, 0.08073, 0.6536, 0.08073, 0.6536, 0.08073, 0.6536, 0.08073, 0.6536, 0.08073, 0.6536, 0.08073, 0.6536, 0.08073, 0.6536, 0.08073, 0.6536, 0.08073, 0.6536, 0.08073, 0.6536, 0.08073, 0.6536, 0.08073, 0.6536, 0.08073, 0.1797, 0.1719, 0.1797, 0.1719, 0.1797, 0.1719, 0.1797, 0.1719, 0.1797, 0.1719, 0.1797, 0.1719, 0.1797, 0.1719, 0.1797, 0.1719, 0.1797, 0.1719, 0.1797, 0.1719, 0.1797, 0.1719, 0.1797, 0.1719, 0.1797, 0.1719, 0.1797, 0.1719, 0.1797, 0.1719, 0.1797, 0.1719, 0.1797, 0.1719, 0.1797, 0.1719, 0.1797, 0.1719, 0.1797, 0.1719, 0.1797, 0.1719, 0.1797, 0.1719, 0.1797, 0.1719, 0.1797, 0.1719, 0.1797, 0.1719, 0.1797, 0.1719, 0.1797, 0.1719, 0.1797, 0.1719, 0.1797, 0.1719, 0.1797, 0.1719, 0.1797, 0.1719, 0.1797, 0.1719, 0.1797, 0.1719, 0.1797, 0.1719, 0.1797, 0.1719, 0.1797, 0.1719, 0.4766, 0.07552, 0.4766, 0.07552, 0.4766, 0.07552, 0.4766, 0.07552, 0.4766, 0.07552, 0.4766, 0.07552, 0.4766, 0.07552, 0.4766, 0.07552, 0.4766, 0.07552, 0.4766, 0.07552, 0.4766, 0.07552, 0.4766, 0.07552, 0.4766, 0.07552, 0.4766, 0.07552, 0.4766, 0.07552, 0.4766, 0.07552, 0.4766, 0.07552, 0.4766, 0.07552, 0.4766, 0.07552, 0.4766, 0.07552, 0.4766, 0.07552, 0.4766, 0.07552, 0.4766, 0.07552, 0.4766, 0.07552, 0.4766, 0.07552, 0.4766, 0.07552, 0.4766, 0.07552, 0.4766, 0.07552, 0.1797, 0.1719, 0.1797, 0.1719, 0.1797, 0.1719, 0.1797, 0.1719, 0.1797, 0.1719, 0.1797, 0.1719, 0.1797, 0.1719, 0.1797, 0.1719, 0.1797, 0.1719, 0.1797, 0.1719, 0.1797, 0.1719, 0.1797, 0.1719, 0.1797, 0.1719, 0.1797, 0.1719, 0.1797, 0.1719, 0.1797, 0.1719, 0.1797, 0.1719, 0.1797, 0.1719, 0.1797, 0.1719, 0.1797, 0.1719, 0.1797, 0.1719, 0.1797, 0.1719, 0.1797, 0.1719, 0.1797, 0.1719, 0.1797, 0.1719, 0.1797, 0.1719, 0.1797, 0.1719, 0.1797, 0.1719, 0.1797, 0.1719, 0.1797, 0.1719, 0.1797, 0.1719, 0.1797, 0.1719, 0.1797, 0.1719, 0.1797, 0.1719, 0.1797, 0.1719, 0.1797, 0.1719, 0.4766, 0.07552, 0.4766, 0.07552, 0.4766, 0.07552, 0.4766, 0.07552, 0.4766, 0.07552, 0.4766, 0.07552, 0.4766, 0.07552, 0.4766, 0.07552, 0.4766, 0.07552, 0.4766, 0.07552, 0.4766, 0.07552, 0.4766, 0.07552, 0.4766, 0.07552, 0.4766, 0.07552, 0.4766, 0.07552, 0.4766, 0.07552, 0.4766, 0.07552, 0.4766, 0.07552, 0.4766, 0.07552, 0.4766, 0.07552, 0.4766, 0.07552, 0.4766, 0.07552, 0.4766, 0.07552, 0.4766, 0.07552, 0.4766, 0.07552, 0.4766, 0.07552, 0.4766, 0.07552, 0.4766, 0.07552, 0.1797, 0.1719, 0.1797, 0.1719, 0.1797, 0.1719, 0.1797, 0.1719, 0.1797, 0.1719, 0.1797, 0.1719, 0.1797, 0.1719, 0.1797, 0.1719, 0.1797, 0.1719, 0.1797, 0.1719, 0.1797, 0.1719, 0.1797, 0.1719, 0.1797, 0.1719, 0.1797, 0.1719, 0.1797, 0.1719, 0.1797, 0.1719, 0.1797, 0.1719, 0.1797, 0.1719, 0.1797, 0.1719, 0.1797, 0.1719, 0.1797, 0.1719, 0.1797, 0.1719, 0.1797, 0.1719, 0.1797, 0.1719, 0.1797, 0.1719, 0.1797, 0.1719, 0.1797, 0.1719, 0.1797, 0.1719, 0.1797, 0.1719, 0.1797, 0.1719, 0.1797, 0.1719, 0.1797, 0.1719, 0.1797, 0.1719, 0.1797, 0.1719, 0.1797, 0.1719, 0.1797, 0.1719, 0.1797, 0.1719, 0.1797, 0.1719, 0.1797, 0.1719, 0.1797, 0.1719, 0.4766, 0.07552, 0.4766, 0.07552, 0.4766, 0.07552, 0.4766, 0.07552, 0.4766, 0.07552, 0.4766, 0.07552, 0.4766, 0.07552, 0.4766, 0.07552, 0.4766, 0.07552, 0.4766, 0.07552, 0.4766, 0.07552, 0.4766, 0.07552, 0.4766, 0.07552, 0.4766, 0.07552, 0.4766, 0.07552, 0.4766, 0.07552, 0.6536, 0.08073, 0.6536, 0.08073, 0.6536, 0.08073, 0.6536, 0.08073, 0.6536, 0.08073, 0.6536, 0.08073, 0.6536, 0.08073, 0.6536, 0.08073, 0.1797, 0.1719, 0.1797, 0.1719, 0.1797, 0.1719, 0.1797, 0.1719, 0.1797, 0.1719, 0.1797, 0.1719, 0.1797, 0.1719, 0.1797, 0.1719, 0.1797, 0.1719, 0.1797, 0.1719, 0.1797, 0.1719, 0.1797, 0.1719, 0.1797, 0.1719, 0.1797, 0.1719, 0.1797, 0.1719, 0.1797, 0.1719, 0.1797, 0.1719, 0.1797, 0.1719, 0.1797, 0.1719, 0.1797, 0.1719, 0.1797, 0.1719, 0.1797, 0.1719, 0.1797, 0.1719, 0.1797, 0.1719, 0.1797, 0.1719, 0.1797, 0.1719, 0.1797, 0.1719, 0.1797, 0.1719, 0.2969, 0.2083, 0.2969, 0.2083, 0.2969, 0.2083, 0.2969, 0.2083, 0.2969, 0.2083, 0.2969, 0.2083, 0.2969, 0.2083, 0.2969, 0.2083, 0.1797, 0.1719, 0.1797, 0.1719, 0.1797, 0.1719, 0.1797, 0.1719, 0.3568, 0.1771, 0.3568, 0.1771, 0.3568, 0.1771, 0.3568, 0.1771, 0.3568, 0.1771, 0.3568, 0.1771, 0.3568, 0.1771, 0.3568, 0.1771, 0.3568, 0.1771, 0.3568, 0.1771, 0.3568, 0.1771, 0.3568, 0.1771, 0.3568, 0.1771, 0.3568, 0.1771, 0.3568, 0.1771, 0.3568, 0.1771, 0.3568, 0.1771, 0.3568, 0.1771, 0.3568, 0.1771, 0.3568, 0.1771, 0.3568, 0.1771, 0.3568, 0.1771, 0.3568, 0.1771, 0.3568, 0.1771, 0.3568, 0.1771, 0.3568, 0.1771, 0.3568, 0.1771, 0.3568, 0.1771, 0.3568, 0.1771, 0.3568, 0.1771, 0.3568, 0.1771, 0.3568, 0.1771, 0.3568, 0.1771, 0.3568, 0.1771, 0.3568, 0.1771, 0.3568, 0.1771, 0.1797, 0.1719, 0.1797, 0.1719, 0.1797, 0.1719, 0.1797, 0.1719, 0.3568, 0.1771, 0.3568, 0.1771, 0.3568, 0.1771, 0.3568, 0.1771, 0.1797, 0.1719, 0.1797, 0.1719, 0.1797, 0.1719, 0.1797, 0.1719, 0.6536, 0.08073, 0.6536, 0.08073, 0.6536, 0.08073, 0.6536, 0.08073, 0.6536, 0.08073, 0.6536, 0.08073, 0.3568, 0.1771, 0.3568, 0.1771, 0.3568, 0.1771, 0.3568, 0.1771, 0.4766, 0.07552, 0.4766, 0.07552, 0.4766, 0.07552, 0.4766, 0.07552, 0.3568, 0.1771, 0.3568, 0.1771, 0.3568, 0.1771, 0.3568, 0.1771, 0.4766, 0.07552, 0.4766, 0.07552, 0.4766, 0.07552, 0.4766, 0.07552, 0.4766, 0.07552, 0.4766, 0.07552, 0.4766, 0.07552, 0.4766, 0.07552, 0.5, 0.1901, 0.5, 0.1901, 0.5, 0.1901, 0.5, 0.1901, 0.5, 0.1901, 0.5, 0.1901, 0.5, 0.1901, 0.5, 0.1901, 0.5, 0.1901, 0.5, 0.1901, 0.5, 0.1901, 0.5, 0.1901, 0.5807, 0.1641, 0.5807, 0.1641, 0.5807, 0.1641, 0.5807, 0.1641, 0.5, 0.1901, 0.5, 0.1901, 0.5, 0.1901, 0.5, 0.1901, 0.5, 0.1901, 0.5, 0.1901, 0.5, 0.1901, 0.5, 0.1901, 0.5, 0.1901, 0.5, 0.1901, 0.5, 0.1901, 0.5, 0.1901, 0.5755, 0.2344, 0.5755, 0.2344, 0.5755, 0.2344, 0.5755, 0.2344, 0.1797, 0.1719, 0.1797, 0.1719, 0.1797, 0.1719, 0.1797, 0.1719, 0.3568, 0.1771, 0.3568, 0.1771, 0.3568, 0.1771, 0.3568, 0.1771, 0.1797, 0.1719, 0.1797, 0.1719, 0.1797, 0.1719, 0.1797, 0.1719, 0.3568, 0.1771, 0.3568, 0.1771, 0.3568, 0.1771, 0.3568, 0.1771, 0.3568, 0.1771, 0.3568, 0.1771, 0.3568, 0.1771, 0.3568, 0.1771, 0.3568, 0.1771, 0.3568, 0.1771, 0.3568, 0.1771, 0.3568, 0.1771, 0.1797, 0.1719, 0.1797, 0.1719, 0.1797, 0.1719, 0.1797, 0.1719, 0.1797, 0.1719, 0.1797, 0.1719, 0.1797, 0.1719, 0.1797, 0.1719, 0.8385, 0.237, 0.8385, 0.237, 0.8385, 0.237, 0.8385, 0.237, 0.8385, 0.237, 0.8385, 0.237, 0.8385, 0.237, 0.8385, 0.237, 0.8385, 0.237, 0.8385, 0.237, 0.8385, 0.237, 0.8385, 0.237, 0.8385, 0.237, 0.8385, 0.237, 0.8385, 0.237, 0.8385, 0.237, 0.8385, 0.237, 0.8385, 0.237, 0.8385, 0.237, 0.8385, 0.237, 0.8385, 0.237, 0.8385, 0.237, 0.8385, 0.237, 0.8385, 0.237, 0.1797, 0.1719, 0.1797, 0.1719, 0.1797, 0.1719, 0.1797, 0.1719, 0.1797, 0.1719, 0.1797, 0.1719, 0.1797, 0.1719, 0.1797, 0.1719, 0.1797, 0.1719, 0.1797, 0.1719, 0.1797, 0.1719, 0.1797, 0.1719, 0.1797, 0.1719, 0.1797, 0.1719, 0.1797, 0.1719, 0.1797, 0.1719, 0.1797, 0.1719, 0.1797, 0.1719, 0.1797, 0.1719, 0.1797, 0.1719, 0.1797, 0.1719, 0.1797, 0.1719, 0.1797, 0.1719, 0.1797, 0.1719, 0.1797, 0.1719, 0.1797, 0.1719, 0.1797, 0.1719, 0.1797, 0.1719, 0.1797, 0.1719, 0.1797, 0.1719, 0.1797, 0.1719, 0.1797, 0.1719, 0.1797, 0.1719, 0.1797, 0.1719, 0.1797, 0.1719, 0.1797, 0.1719, 0.1797, 0.1719, 0.1797, 0.1719, 0.1797, 0.1719, 0.1797, 0.1719, 0.1797, 0.1719, 0.1797, 0.1719, 0.1797, 0.1719, 0.1797, 0.1719, 0.1797, 0.1719, 0.1797, 0.1719, 0.1797, 0.1719, 0.1797, 0.1719, 0.1797, 0.1719, 0.1797, 0.1719, 0.1797, 0.1719, 0.1797, 0.1719, 0.1797, 0.1719, 0.1797, 0.1719, 0.1797, 0.1719, 0.1797, 0.1719, 0.1797, 0.1719, 0.1797, 0.1719, 0.1797, 0.1719, 0.1797, 0.1719, 0.1797, 0.1719, 0.1797, 0.1719, 0.1797, 0.1719, 0.1797, 0.1719, 0.1797, 0.1719, 0.1797, 0.1719, 0.1797, 0.1719, 0.1797, 0.1719, 0.1797, 0.1719, 0.1797, 0.1719, 0.1797, 0.1719, 0.1797, 0.1719, 0.1797, 0.1719, 0.1797, 0.1719, 0.1797, 0.1719, 0.1797, 0.1719, 0.1797, 0.1719, 0.1797, 0.1719, 0.1797, 0.1719, 0.1797, 0.1719, 0.1797, 0.1719, 0.1797, 0.1719, 0.1797, 0.1719, 0.1797, 0.1719, 0.1797, 0.1719, 0.1797, 0.1719, 0.1797, 0.1719, 0.1797, 0.1719, 0.1797, 0.1719, 0.1797, 0.1719, 0.1797, 0.1719, 0.1797, 0.1719, 0.1797, 0.1719, 0.1797, 0.1719, 0.1797, 0.1719, 0.1797, 0.1719, 0.1797, 0.1719, 0.1797, 0.1719, 0.1797, 0.1719, 0.1797, 0.1719, 0.1797, 0.1719, 0.1797, 0.1719, 0.1797, 0.1719, 0.1797, 0.1719, 0.4766, 0.07552, 0.4766, 0.07552, 0.4766, 0.07552, 0.4766, 0.07552, 0.4766, 0.07552, 0.4766, 0.07552, 0.4766, 0.07552, 0.4766, 0.07552, 0.1797, 0.1719, 0.1797, 0.1719, 0.1797, 0.1719, 0.1797, 0.1719, 0.1797, 0.1719, 0.1797, 0.1719, 0.1797, 0.1719, 0.1797, 0.1719, 0.5, 0.1901, 0.5, 0.1901, 0.5, 0.1901, 0.5, 0.1901, 0.5, 0.1901, 0.5, 0.1901, 0.5, 0.1901, 0.5, 0.1901, 0.8385, 0.237, 0.8385, 0.237, 0.8385, 0.237, 0.8385, 0.237, 0.8385, 0.237, 0.8385, 0.237, 0.8385, 0.237, 0.8385, 0.237, 0.5, 0.1901, 0.5, 0.1901, 0.5, 0.1901, 0.5, 0.1901, 0.5, 0.1901, 0.5, 0.1901, 0.5, 0.1901, 0.5, 0.1901, 0.8385, 0.237, 0.8385, 0.237, 0.8385, 0.237, 0.8385, 0.237, 0.8385, 0.237, 0.8385, 0.237, 0.8385, 0.237, 0.8385, 0.237, 0.8385, 0.237, 0.8385, 0.237, 0.8385, 0.237, 0.8385, 0.237, 0.8385, 0.237, 0.8385, 0.237, 0.8385, 0.237, 0.8385, 0.237, 0.8385, 0.237, 0.8385, 0.237, 0.8385, 0.237, 0.8385, 0.237, 0.8385, 0.237, 0.8385, 0.237, 0.8385, 0.237, 0.8385, 0.237, 0.8385, 0.237, 0.8385, 0.237, 0.8385, 0.237, 0.8385, 0.237, 0.8385, 0.237, 0.8385, 0.237, 0.8385, 0.237, 0.8385, 0.237, 0.8385, 0.237, 0.8385, 0.237, 0.8385, 0.237, 0.8385, 0.237, 0.8385, 0.237, 0.8385, 0.237, 0.8385, 0.237, 0.8385, 0.237, 0.8385, 0.237, 0.8385, 0.237, 0.8385, 0.237, 0.8385, 0.237, 0.8385, 0.237, 0.8385, 0.237, 0.8385, 0.237, 0.8385, 0.237, 0.8385, 0.237, 0.8385, 0.237, 0.8385, 0.237, 0.8385, 0.237, 0.8385, 0.237, 0.8385, 0.237, 0.8385, 0.237, 0.8385, 0.237, 0.4427, 0.09896, 0.4427, 0.09896, 0.4427, 0.09896, 0.4427, 0.09896, 0.4427, 0.09896, 0.4427, 0.09896, 0.4427, 0.09896, 0.4427, 0.09896, 0.6016, 0.2422, 0.6016, 0.2422, 0.6016, 0.2422, 0.6016, 0.2422, 0.6016, 0.2422, 0.6016, 0.2422, 0.6016, 0.2422, 0.6016, 0.2422, 0.6016, 0.2422, 0.6016, 0.2422, 0.6016, 0.2422, 0.6016, 0.2422, 0.6016, 0.2422, 0.6016, 0.2422, 0.6016, 0.2422, 0.6016, 0.2422, 0.6016, 0.2422, 0.6016, 0.2422, 0.6016, 0.2422, 0.6016, 0.2422, 0.4688, 0.487, 0.4688, 0.487, 0.4688, 0.487, 0.4688, 0.487, 0.1797, 0.1719, 0.1797, 0.1719, 0.1797, 0.1719, 0.1797, 0.1719, 0.1797, 0.1719, 0.1797, 0.1719, 0.1797, 0.1719, 0.1797, 0.1719, 0.4766, 0.07552, 0.4766, 0.07552, 0.4766, 0.07552, 0.4766, 0.07552, 0.4766, 0.07552, 0.4766, 0.07552, 0.4766, 0.07552, 0.4766, 0.07552, 0.3047, 0.2266, 0.3047, 0.2266, 0.3047, 0.2266, 0.3047, 0.2266, 0.3047, 0.2266, 0.3047, 0.2266, 0.3047, 0.2266, 0.3047, 0.2266, 0.1797, 0.1719, 0.1797, 0.1719, 0.1797, 0.1719, 0.1797, 0.1719, 0.1797, 0.1719, 0.1797, 0.1719, 0.1797, 0.1719, 0.1797, 0.1719, 0.4766, 0.07552, 0.4766, 0.07552, 0.4766, 0.07552, 0.4766, 0.07552, 0.4766, 0.07552, 0.4766, 0.07552, 0.4766, 0.07552, 0.4766, 0.07552, 0.4766, 0.07552, 0.4766, 0.07552, 0.4766, 0.07552, 0.4766, 0.07552, 0.4766, 0.07552, 0.4766, 0.07552, 0.4766, 0.07552, 0.4766, 0.07552, 0.4766, 0.07552, 0.4766, 0.07552, 0.4766, 0.07552, 0.4766, 0.07552, 0.4766, 0.07552, 0.4766, 0.07552, 0.4766, 0.07552, 0.4766, 0.07552, 0.4766, 0.07552, 0.4766, 0.07552, 0.4766, 0.07552, 0.4766, 0.07552, 0.4766, 0.07552, 0.4766, 0.07552, 0.4766, 0.07552, 0.4766, 0.07552, 0.4766, 0.07552, 0.4766, 0.07552, 0.4766, 0.07552, 0.4766, 0.07552, 0.4766, 0.07552, 0.4766, 0.07552, 0.4766, 0.07552, 0.4766, 0.07552, 0.4766, 0.07552, 0.4766, 0.07552, 0.4766, 0.07552, 0.4766, 0.07552, 0.1797, 0.1719, 0.1797, 0.1719, 0.1797, 0.1719, 0.1797, 0.1719, 0.9531, 0.01823, 0.9531, 0.01823, 0.9531, 0.01823, 0.9531, 0.01823, 0.9062, 0.2474, 0.9062, 0.2474, 0.9062, 0.2474, 0.9062, 0.2474, 0.1797, 0.1719, 0.1797, 0.1719, 0.1797, 0.1719, 0.1797, 0.1719, 0.1797, 0.1719, 0.1797, 0.1719, 0.1797, 0.1719, 0.1797, 0.1719, 0.4766, 0.07552, 0.4766, 0.07552, 0.4766, 0.07552, 0.4766, 0.07552, 0.4766, 0.07552, 0.4766, 0.07552, 0.4766, 0.07552, 0.4766, 0.07552, 0.4766, 0.07552, 0.4766, 0.07552, 0.4766, 0.07552, 0.4766, 0.07552, 0.4766, 0.07552, 0.4766, 0.07552, 0.4766, 0.07552, 0.4766, 0.07552, 0.4766, 0.07552, 0.4766, 0.07552, 0.4766, 0.07552, 0.4766, 0.07552, 0.4766, 0.07552, 0.4766, 0.07552, 0.4766, 0.07552, 0.4766, 0.07552, 0.4766, 0.07552, 0.4766, 0.07552, 0.4766, 0.07552, 0.4766, 0.07552, 0.4766, 0.07552, 0.4766, 0.07552, 0.4766, 0.07552, 0.4766, 0.07552, 0.8385, 0.237, 0.8385, 0.237, 0.8385, 0.237, 0.8385, 0.237, 0.8385, 0.237, 0.8385, 0.237, 0.8385, 0.237, 0.8385, 0.237, 0.8385, 0.237, 0.8385, 0.237, 0.8385, 0.237, 0.8385, 0.237, 0.8385, 0.237, 0.8385, 0.237, 0.8385, 0.237, 0.8385, 0.237, 0.8385, 0.237, 0.8385, 0.237, 0.8385, 0.237, 0.8385, 0.237, 0.5781, 0.7917, 0.5781, 0.7917, 0.5781, 0.7917, 0.5781, 0.7917, 0.5781, 0.7917, 0.5781, 0.7917, 0.5781, 0.7917, 0.5781, 0.7917, 0.8385, 0.237, 0.8385, 0.237, 0.8385, 0.237, 0.8385, 0.237, 0.8385, 0.237, 0.8385, 0.237, 0.8385, 0.237, 0.8385, 0.237, 0.1667, 0.7891, 0.1667, 0.7891, 0.1667, 0.7891, 0.1667, 0.7891, 0.4766, 0.07552, 0.4766, 0.07552, 0.4766, 0.07552, 0.4766, 0.07552, 0.1667, 0.7891, 0.1667, 0.7891, 0.1667, 0.7891, 0.1667, 0.7891, 0.1667, 0.7891, 0.1667, 0.7891, 0.1667, 0.7891, 0.1667, 0.7891, 0.8385, 0.237, 0.8385, 0.237, 0.8385, 0.237, 0.8385, 0.237, 0.5781, 0.7917, 0.5781, 0.7917, 0.5781, 0.7917, 0.5781, 0.7917, 0.8385, 0.237, 0.8385, 0.237, 0.8385, 0.237, 0.8385, 0.237, 0.1797, 0.1719, 0.1797, 0.1719, 0.1797, 0.1719, 0.1797, 0.1719, 0.4766, 0.07552, 0.4766, 0.07552, 0.4766, 0.07552, 0.4766, 0.07552, 0.8385, 0.237, 0.8385, 0.237, 0.8385, 0.237, 0.8385, 0.237, 0.8385, 0.237, 0.8385, 0.237, 0.8385, 0.237, 0.8385, 0.237, 0.8385, 0.237, 0.8385, 0.237, 0.8385, 0.237, 0.8385, 0.237, 0.8385, 0.237, 0.8385, 0.237, 0.8385, 0.237, 0.8385, 0.237, 0.5781, 0.7917, 0.5781, 0.7917, 0.5781, 0.7917, 0.5781, 0.7917, 0.8385, 0.237, 0.8385, 0.237, 0.8385, 0.237, 0.8385, 0.237, 0.1667, 0.7891, 0.1667, 0.7891, 0.1667, 0.7891, 0.1667, 0.7891, 0.1797, 0.1719, 0.1797, 0.1719, 0.1797, 0.1719, 0.1797, 0.1719, 0.1797, 0.1719, 0.1797, 0.1719, 0.1797, 0.1719, 0.1797, 0.1719, 0.1797, 0.1719, 0.1797, 0.1719, 0.1797, 0.1719, 0.1797, 0.1719, 0.1797, 0.1719, 0.1797, 0.1719, 0.1797, 0.1719, 0.1797, 0.1719, 0.1797, 0.1719, 0.1797, 0.1719, 0.1797, 0.1719, 0.1797, 0.1719, 0.1797, 0.1719, 0.1797, 0.1719, 0.1797, 0.1719, 0.1797, 0.1719, 0.1797, 0.1719, 0.1797, 0.1719, 0.1797, 0.1719, 0.1797, 0.1719, 0.1797, 0.1719, 0.1797, 0.1719, 0.1797, 0.1719, 0.1797, 0.1719, 0.1797, 0.1719, 0.1797, 0.1719, 0.1797, 0.1719, 0.1797, 0.1719, 0.1797, 0.1719, 0.1797, 0.1719, 0.1797, 0.1719, 0.1797, 0.1719, 0.1797, 0.1719, 0.1797, 0.1719, 0.1797, 0.1719, 0.1797, 0.1719, 0.1797, 0.1719, 0.1797, 0.1719, 0.1797, 0.1719, 0.1797, 0.1719, 0.1797, 0.1719, 0.1797, 0.1719, 0.1797, 0.1719, 0.1797, 0.1719, 0.4766, 0.07552, 0.4766, 0.07552, 0.4766, 0.07552, 0.4766, 0.07552, 0.1797, 0.1719, 0.1797, 0.1719, 0.1797, 0.1719, 0.1797, 0.1719, 0.1797, 0.1719, 0.1797, 0.1719, 0.1797, 0.1719, 0.1797, 0.1719, 0.1797, 0.1719, 0.1797, 0.1719, 0.1797, 0.1719, 0.1797, 0.1719, 0.1797, 0.1719, 0.1797, 0.1719, 0.1797, 0.1719, 0.1797, 0.1719, 0.1797, 0.1719, 0.1797, 0.1719, 0.1797, 0.1719, 0.1797, 0.1719, 0.1797, 0.1719, 0.1797, 0.1719, 0.1797, 0.1719, 0.1797, 0.1719, 0.1797, 0.1719, 0.1797, 0.1719, 0.1797, 0.1719, 0.1797, 0.1719, 0.1797, 0.1719, 0.1797, 0.1719, 0.1797, 0.1719, 0.1797, 0.1719, 0.1797, 0.1719, 0.1797, 0.1719, 0.1797, 0.1719, 0.1797, 0.1719, 0.1797, 0.1719, 0.1797, 0.1719, 0.1797, 0.1719, 0.1797, 0.1719, 0.1797, 0.1719, 0.1797, 0.1719, 0.1797, 0.1719, 0.1797, 0.1719, 0.5182, 0.1849, 0.5182, 0.1849, 0.5182, 0.1849, 0.5182, 0.1849, 0.1797, 0.1719, 0.1797, 0.1719, 0.1797, 0.1719, 0.1797, 0.1719, 0.1797, 0.1719, 0.1797, 0.1719, 0.1797, 0.1719, 0.1797, 0.1719, 0.1797, 0.1719, 0.1797, 0.1719, 0.1797, 0.1719, 0.1797, 0.1719, 0.5182, 0.1849, 0.5182, 0.1849, 0.5182, 0.1849, 0.5182, 0.1849, 0.1797, 0.1719, 0.1797, 0.1719, 0.1797, 0.1719, 0.1797, 0.1719, 0.1797, 0.1719, 0.1797, 0.1719, 0.1797, 0.1719, 0.1797, 0.1719, 0.1797, 0.1719, 0.1797, 0.1719, 0.1797, 0.1719, 0.1797, 0.1719, 0.1797, 0.1719, 0.1797, 0.1719, 0.1797, 0.1719, 0.1797, 0.1719, 0.1797, 0.1719, 0.1797, 0.1719, 0.1797, 0.1719, 0.1797, 0.1719, 0.1797, 0.1719, 0.1797, 0.1719, 0.1797, 0.1719, 0.1797, 0.1719, 0.1797, 0.1719, 0.1797, 0.1719, 0.1797, 0.1719, 0.1797, 0.1719, 0.1797, 0.1719, 0.1797, 0.1719, 0.1797, 0.1719, 0.1797, 0.1719, 0.1797, 0.1719, 0.1797, 0.1719, 0.1797, 0.1719, 0.1797, 0.1719, 0.1797, 0.1719, 0.1797, 0.1719, 0.1797, 0.1719, 0.1797, 0.1719, 0.1797, 0.1719, 0.1797, 0.1719, 0.1797, 0.1719, 0.1797, 0.1719, 0.1797, 0.1719, 0.1797, 0.1719, 0.1797, 0.1719, 0.1797, 0.1719, 0.1797, 0.1719, 0.1797, 0.1719, 0.1797, 0.1719, 0.1797, 0.1719, 0.1797, 0.1719, 0.1797, 0.1719, 0.1797, 0.1719, 0.1797, 0.1719, 0.1797, 0.1719, 0.1797, 0.1719, 0.1797, 0.1719, 0.1797, 0.1719, 0.6016, 0.2422, 0.6016, 0.2422, 0.6016, 0.2422, 0.6016, 0.2422, 0.6016, 0.2422, 0.6016, 0.2422, 0.6016, 0.2422, 0.6016, 0.2422, 0.6016, 0.2422, 0.6016, 0.2422, 0.6016, 0.2422, 0.6016, 0.2422, 0.4688, 0.487, 0.4688, 0.487, 0.4688, 0.487, 0.4688, 0.487, 0.4688, 0.487, 0.4688, 0.487, 0.4688, 0.487, 0.4688, 0.487, 0.4688, 0.487, 0.4688, 0.487, 0.4688, 0.487, 0.4688, 0.487, 0.6016, 0.2422, 0.6016, 0.2422, 0.6016, 0.2422, 0.6016, 0.2422, 0.6016, 0.2422, 0.6016, 0.2422, 0.6016, 0.2422, 0.6016, 0.2422, 0.6016, 0.2422, 0.6016, 0.2422, 0.6016, 0.2422, 0.6016, 0.2422, 0.6016, 0.2422, 0.6016, 0.2422, 0.6016, 0.2422, 0.6016, 0.2422])
me_cube.materials.append(mat_material)
me_cube.use_remesh_preserve_volume = False
me_cube.use_remesh_preserve_attributes = False
me_cube.use_mirror_vertex_groups = False
me_cube.update()

# ---- objects
ob_cube = bpy.data.objects.new('Cube', me_cube)

# ---- transforms, parenting, visibility, modifiers, constraints
ob_cube.location = (0.0, 0.0, 0.0)
ob_cube.lock_rotations_4d = False
ob_cube.empty_display_type = 'ARROWS'
ob_cube.lineart.crease_threshold = 0.0

# ---- collection membership
col_collection.objects.link(ob_cube)

# ---- scene / render settings (as saved in the file)
scene.frame_start = 1; scene.frame_end = 250; scene.frame_set(1)
scene.render.engine = 'BLENDER_EEVEE_NEXT'
scene.cycles.use_denoising = False
scene.cycles.samples = 128
scene.cycles.sampling_pattern = 'TABULATED_SOBOL'
scene.cycles.use_adaptive_sampling = False
scene.cycles.use_light_tree = False
scene.view_settings.view_transform = 'Filmic'
bpy.context.view_layer.update()

# ---- added for rendering (the .blend has no active camera and no usable light): camera, sun
cam_auto = bpy.data.cameras.new('AutoCamera')
cam_auto.lens = 50.0
cam_auto.sensor_width = 36.0
cam_auto.clip_end = 1000.0
ob_auto_camera = bpy.data.objects.new('AutoCamera', cam_auto)
scene.collection.objects.link(ob_auto_camera)
ob_auto_camera.location = (12.7942, -16.1102, 9.71025)
ob_auto_camera.rotation_euler = (1.09748, -7.21219e-08, 0.694738)
scene.camera = ob_auto_camera
light_auto_sun = bpy.data.lights.new('AutoSun', 'SUN')
light_auto_sun.energy = 3.0
light_auto_sun.angle = 0.0523599
ob_auto_sun = bpy.data.objects.new('AutoSun', light_auto_sun)
scene.collection.objects.link(ob_auto_sun)
ob_auto_sun.rotation_euler = (0.872665, 0.174533, 0.523599)
bpy.context.view_layer.update()
